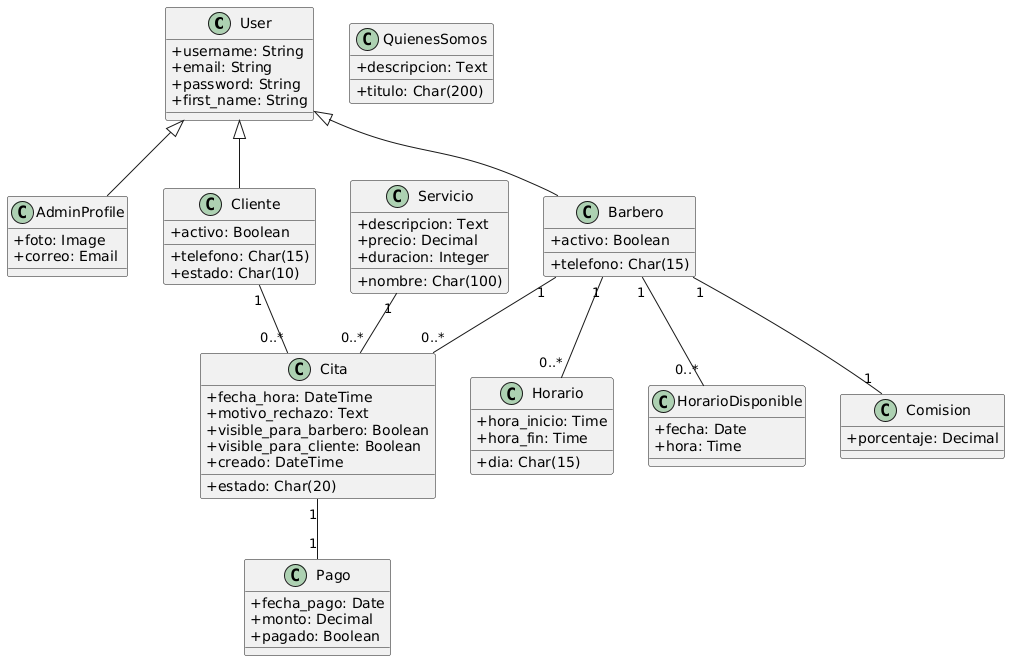

The diagram above was rendered by PlantUML. Its source (embedded in the PNG):
@startuml
skinparam classAttributeIconSize 0
top to bottom direction

' ========================
' CLASES DE USUARIOS
' ========================
class User {
    +username: String
    +email: String
    +password: String
    +first_name: String
}

class AdminProfile {
    +foto: Image
    +correo: Email
}

class Cliente {
    +telefono: Char(15)
    +estado: Char(10)
    +activo: Boolean
}

class Barbero {
    +telefono: Char(15)
    +activo: Boolean
}

' ========================
' CLASES DEL NEGOCIO
' ========================
class Servicio {
    +nombre: Char(100)
    +descripcion: Text
    +precio: Decimal
    +duracion: Integer
}

class Cita {
    +fecha_hora: DateTime
    +estado: Char(20)
    +motivo_rechazo: Text
    +visible_para_barbero: Boolean
    +visible_para_cliente: Boolean
    +creado: DateTime
}

class Pago {
    +fecha_pago: Date
    +monto: Decimal
    +pagado: Boolean
}

class Horario {
    +dia: Char(15)
    +hora_inicio: Time
    +hora_fin: Time
}

class HorarioDisponible {
    +fecha: Date
    +hora: Time
}

class Comision {
    +porcentaje: Decimal
}

class QuienesSomos {
    +titulo: Char(200)
    +descripcion: Text
}

' ========================
' RELACIONES
' ========================
User <|-- AdminProfile
User <|-- Cliente
User <|-- Barbero

Cliente "1" -- "0..*" Cita
Barbero "1" -- "0..*" Cita
Barbero "1" -- "0..*" Horario
Barbero "1" -- "0..*" HorarioDisponible
Barbero "1" -- "1" Comision

Servicio "1" -- "0..*" Cita
Cita "1" -- "1" Pago
@enduml